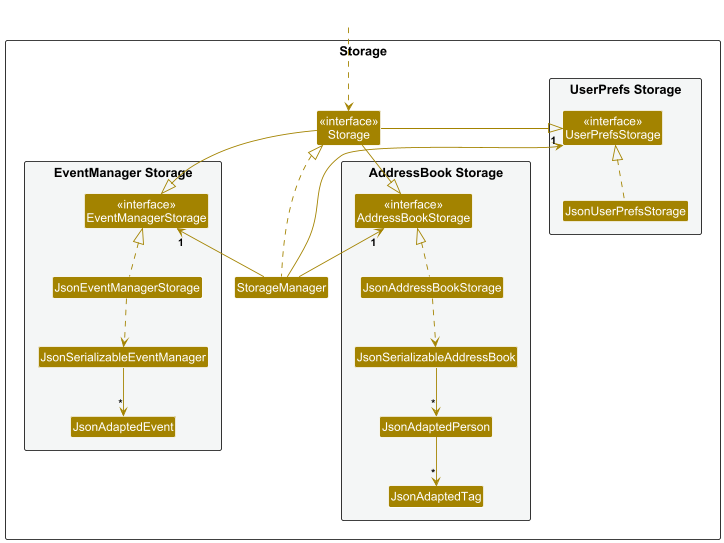

The diagram above was rendered by PlantUML. Its source (embedded in the PNG):
@startuml
!include style.puml
skinparam arrowThickness 1.1
skinparam arrowColor STORAGE_COLOR
skinparam classBackgroundColor STORAGE_COLOR

package Storage as StoragePackage {

package "UserPrefs Storage" #F4F6F6{
Class "<<interface>>\nUserPrefsStorage" as UserPrefsStorage
Class JsonUserPrefsStorage
}

Class "<<interface>>\nStorage" as Storage
Class StorageManager

package "AddressBook Storage" #F4F6F6{
Class "<<interface>>\nAddressBookStorage" as AddressBookStorage
Class JsonAddressBookStorage
Class JsonSerializableAddressBook
Class JsonAdaptedPerson
Class JsonAdaptedTag
}

package "EventManager Storage" #F4F6F6{
Class "<<interface>>\nEventManagerStorage" as EventManagerStorage
Class JsonEventManagerStorage
Class JsonSerializableEventManager
Class JsonAdaptedEvent
}

}

Class HiddenOutside #FFFFFF
HiddenOutside ..> Storage

StorageManager .up.|> Storage
StorageManager -up-> "1" UserPrefsStorage
StorageManager -up-> "1" AddressBookStorage
StorageManager -up-> "1" EventManagerStorage

Storage -left-|> UserPrefsStorage
Storage -right-|> AddressBookStorage
Storage -down-|> EventManagerStorage

JsonUserPrefsStorage .up.|> UserPrefsStorage
JsonAddressBookStorage .up.|> AddressBookStorage
JsonEventManagerStorage .up.|> EventManagerStorage

JsonAddressBookStorage ..> JsonSerializableAddressBook
JsonSerializableAddressBook --> "*" JsonAdaptedPerson
JsonAdaptedPerson --> "*" JsonAdaptedTag

JsonEventManagerStorage ..> JsonSerializableEventManager
JsonSerializableEventManager --> "*" JsonAdaptedEvent

@enduml